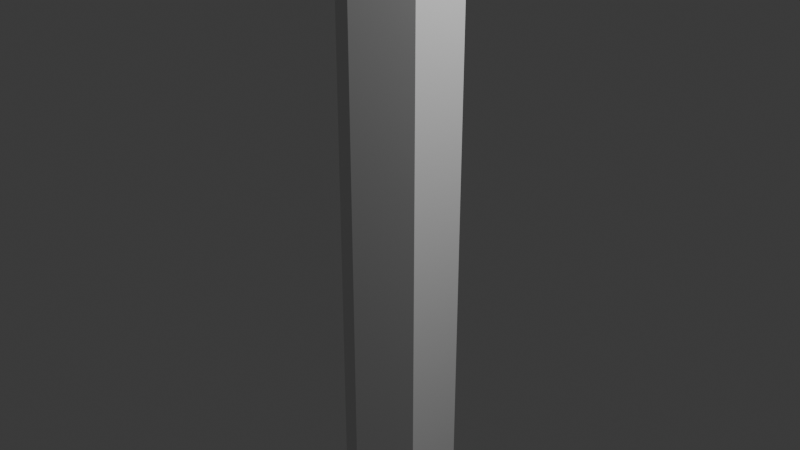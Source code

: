 # Source: ritual_stick.blend  (saved by Blender 5.2.45; exported with 4.5.12 LTS)
import bpy
from mathutils import Matrix  # noqa: F401  (used for matrix-valued properties, if any)

bpy.ops.wm.read_factory_settings(use_empty=True)
scene = bpy.context.scene
scene.name = 'Scene'

# ---- collections
col_collection = bpy.data.collections.new('Collection'); scene.collection.children.link(col_collection)

# ---- world
world_world = bpy.data.worlds.new('World'); scene.world = world_world
world_world.use_nodes = True; world_world.node_tree.nodes.clear()
_N = world_world.node_tree.nodes; _L = world_world.node_tree.links
n0 = _N.new('ShaderNodeOutputWorld'); n0.name = 'World Output'; n0.location = (200, 100)
n1 = _N.new('ShaderNodeBackground'); n1.name = 'Background'; n1.location = (-200, 100)
n1.inputs[0].default_value = (0.05088, 0.05088, 0.05088, 1.0)
_L.new(n1.outputs[0], n0.inputs[0])
n0.is_active_output = True
world_world.color = (0.05088, 0.05088, 0.05088)
world_world.sun_shadow_jitter_overblur = 0.0

# ---- cameras
cam_camera = bpy.data.cameras.new('Camera')
cam_camera.clip_end = 100.0
cam_camera.ortho_scale = 7.314

# ---- lights
light_light = bpy.data.lights.new('Light', 'POINT')
light_light.energy = 1000.0
light_light.shadow_soft_size = 0.1

# ---- meshes
me_cylinder = bpy.data.meshes.new('Cylinder')
me_cylinder.from_pydata([(-5.968e-09, 0.8801, -3.945), (-5.968e-09, 0.8801, 2.266), (0.1717, 0.8632, -3.945), (0.1717, 0.8632, 2.266), (0.3368, 0.8131, -3.945), (0.3368, 0.8131, 2.266), (0.4889, 0.7318, -3.945), (0.4889, 0.7318, 2.266), (0.6223, 0.6223, -3.945), (0.6223, 0.6223, 2.266), (0.7318, 0.4889, -3.945), (0.7318, 0.4889, 2.266), (0.8131, 0.3368, -3.945), (0.8131, 0.3368, 2.266), (0.8632, 0.1717, -3.945), (0.8632, 0.1717, 2.266), (0.8801, 1.414e-09, -3.945), (0.8801, 1.414e-09, 2.266), (0.8632, -0.1717, -3.945), (0.8632, -0.1717, 2.266), (0.8131, -0.3368, -3.945), (0.8131, -0.3368, 2.266), (0.7318, -0.4889, -3.945), (0.7318, -0.4889, 2.266), (0.6223, -0.6223, -3.945), (0.6223, -0.6223, 2.266), (0.4889, -0.7318, -3.945), (0.4889, -0.7318, 2.266), (0.3368, -0.8131, -3.945), (0.3368, -0.8131, 2.266), (0.1717, -0.8632, -3.945), (0.1717, -0.8632, 2.266), (-5.968e-09, -0.8801, -3.945), (-5.968e-09, -0.8801, 2.266), (-0.1717, -0.8632, -3.945), (-0.1717, -0.8632, 2.266), (-0.3368, -0.8131, -3.945), (-0.3368, -0.8131, 2.266), (-0.4889, -0.7318, -3.945), (-0.4889, -0.7318, 2.266), (-0.6223, -0.6223, -3.945), (-0.6223, -0.6223, 2.266), (-0.7318, -0.4889, -3.945), (-0.7318, -0.4889, 2.266), (-0.8131, -0.3368, -3.945), (-0.8131, -0.3368, 2.266), (-0.8632, -0.1717, -3.945), (-0.8632, -0.1717, 2.266), (-0.8801, 1.414e-09, -3.945), (-0.8801, 1.414e-09, 2.266), (-0.8632, 0.1717, -3.945), (-0.8632, 0.1717, 2.266), (-0.8131, 0.3368, -3.945), (-0.8131, 0.3368, 2.266), (-0.7318, 0.4889, -3.945), (-0.7318, 0.4889, 2.266), (-0.6223, 0.6223, -3.945), (-0.6223, 0.6223, 2.266), (-0.4889, 0.7318, -3.945), (-0.4889, 0.7318, 2.266), (-0.3368, 0.8131, -3.945), (-0.3368, 0.8131, 2.266), (-0.1717, 0.8632, -3.945), (-0.1717, 0.8632, 2.266), (0.02682, 0.1349, 5.297), (-1.32e-07, 0.1375, 5.297), (0.05262, 0.127, 5.297), (0.07639, 0.1143, 5.297), (0.09723, 0.09723, 5.297), (0.1143, 0.07639, 5.297), (0.127, 0.05262, 5.297), (0.1349, 0.02683, 5.297), (0.1375, 1.296e-08, 5.297), (0.1349, -0.02682, 5.297), (0.127, -0.05262, 5.297), (0.1143, -0.07639, 5.297), (0.09723, -0.09723, 5.297), (0.07639, -0.1143, 5.297), (0.05262, -0.127, 5.297), (0.02682, -0.1349, 5.297), (-1.32e-07, -0.1375, 5.297), (-0.02683, -0.1349, 5.297), (-0.05262, -0.127, 5.297), (-0.07639, -0.1143, 5.297), (-0.09723, -0.09723, 5.297), (-0.1143, -0.07639, 5.297), (-0.127, -0.05262, 5.297), (-0.1349, -0.02682, 5.297), (-0.1375, 1.296e-08, 5.297), (-0.1349, 0.02683, 5.297), (-0.127, 0.05262, 5.297), (-0.1143, 0.07639, 5.297), (-0.09723, 0.09723, 5.297), (-0.07639, 0.1143, 5.297), (-0.05262, 0.127, 5.297), (-0.02683, 0.1349, 5.297)], [], [(0, 1, 3, 2), (2, 3, 5, 4), (4, 5, 7, 6), (6, 7, 9, 8), (8, 9, 11, 10), (10, 11, 13, 12), (12, 13, 15, 14), (14, 15, 17, 16), (16, 17, 19, 18), (18, 19, 21, 20), (20, 21, 23, 22), (22, 23, 25, 24), (24, 25, 27, 26), (26, 27, 29, 28), (28, 29, 31, 30), (30, 31, 33, 32), (32, 33, 35, 34), (34, 35, 37, 36), (36, 37, 39, 38), (38, 39, 41, 40), (40, 41, 43, 42), (42, 43, 45, 44), (44, 45, 47, 46), (46, 47, 49, 48), (48, 49, 51, 50), (50, 51, 53, 52), (52, 53, 55, 54), (54, 55, 57, 56), (56, 57, 59, 58), (58, 59, 61, 60), (21, 19, 73, 74), (60, 61, 63, 62), (62, 63, 1, 0), (0, 2, 4, 6, 8, 10, 12, 14, 16, 18, 20, 22, 24, 26, 28, 30, 32, 34, 36, 38, 40, 42, 44, 46, 48, 50, 52, 54, 56, 58, 60, 62), (64, 65, 95, 94, 93, 92, 91, 90, 89, 88, 87, 86, 85, 84, 83, 82, 81, 80, 79, 78, 77, 76, 75, 74, 73, 72, 71, 70, 69, 68, 67, 66), (39, 37, 82, 83), (57, 55, 91, 92), (13, 11, 69, 70), (31, 29, 78, 79), (49, 47, 87, 88), (5, 3, 64, 66), (23, 21, 74, 75), (41, 39, 83, 84), (59, 57, 92, 93), (15, 13, 70, 71), (33, 31, 79, 80), (51, 49, 88, 89), (7, 5, 66, 67), (25, 23, 75, 76), (43, 41, 84, 85), (61, 59, 93, 94), (17, 15, 71, 72), (35, 33, 80, 81), (53, 51, 89, 90), (9, 7, 67, 68), (27, 25, 76, 77), (45, 43, 85, 86), (63, 61, 94, 95), (19, 17, 72, 73), (37, 35, 81, 82), (55, 53, 90, 91), (11, 9, 68, 69), (29, 27, 77, 78), (47, 45, 86, 87), (3, 1, 65, 64), (1, 63, 95, 65)])
_uv = me_cylinder.uv_layers.new(name='UVMap')
_uv.uv.foreach_set('vector', [1.0, 0.5, 1.0, 1.0, 0.9688, 1.0, 0.9688, 0.5, 0.9688, 0.5, 0.9688, 1.0, 0.9375, 1.0, 0.9375, 0.5, 0.9375, 0.5, 0.9375, 1.0, 0.9062, 1.0, 0.9062, 0.5, 0.9062, 0.5, 0.9062, 1.0, 0.875, 1.0, 0.875, 0.5, 0.875, 0.5, 0.875, 1.0, 0.8438, 1.0, 0.8438, 0.5, 0.8438, 0.5, 0.8438, 1.0, 0.8125, 1.0, 0.8125, 0.5, 0.8125, 0.5, 0.8125, 1.0, 0.7812, 1.0, 0.7812, 0.5, 0.7812, 0.5, 0.7812, 1.0, 0.75, 1.0, 0.75, 0.5, 0.75, 0.5, 0.75, 1.0, 0.7188, 1.0, 0.7188, 0.5, 0.7188, 0.5, 0.7188, 1.0, 0.6875, 1.0, 0.6875, 0.5, 0.6875, 0.5, 0.6875, 1.0, 0.6562, 1.0, 0.6562, 0.5, 0.6562, 0.5, 0.6562, 1.0, 0.625, 1.0, 0.625, 0.5, 0.625, 0.5, 0.625, 1.0, 0.5938, 1.0, 0.5938, 0.5, 0.5938, 0.5, 0.5938, 1.0, 0.5625, 1.0, 0.5625, 0.5, 0.5625, 0.5, 0.5625, 1.0, 0.5312, 1.0, 0.5312, 0.5, 0.5312, 0.5, 0.5312, 1.0, 0.5, 1.0, 0.5, 0.5, 0.5, 0.5, 0.5, 1.0, 0.4688, 1.0, 0.4688, 0.5, 0.4688, 0.5, 0.4688, 1.0, 0.4375, 1.0, 0.4375, 0.5, 0.4375, 0.5, 0.4375, 1.0, 0.4062, 1.0, 0.4062, 0.5, 0.4062, 0.5, 0.4062, 1.0, 0.375, 1.0, 0.375, 0.5, 0.375, 0.5, 0.375, 1.0, 0.3438, 1.0, 0.3438, 0.5, 0.3438, 0.5, 0.3438, 1.0, 0.3125, 1.0, 0.3125, 0.5, 0.3125, 0.5, 0.3125, 1.0, 0.2812, 1.0, 0.2812, 0.5, 0.2812, 0.5, 0.2812, 1.0, 0.25, 1.0, 0.25, 0.5, 0.25, 0.5, 0.25, 1.0, 0.2188, 1.0, 0.2188, 0.5, 0.2188, 0.5, 0.2188, 1.0, 0.1875, 1.0, 0.1875, 0.5, 0.1875, 0.5, 0.1875, 1.0, 0.1562, 1.0, 0.1562, 0.5, 0.1562, 0.5, 0.1562, 1.0, 0.125, 1.0, 0.125, 0.5, 0.125, 0.5, 0.125, 1.0, 0.09375, 1.0, 0.09375, 0.5, 0.09375, 0.5, 0.09375, 1.0, 0.0625, 1.0, 0.0625, 0.5, 0.6875, 1.0, 0.7188, 1.0, 0.7188, 1.0, 0.6875, 1.0, 0.0625, 0.5, 0.0625, 1.0, 0.03125, 1.0, 0.03125, 0.5, 0.03125, 0.5, 0.03125, 1.0, 0.0, 1.0, 0.0, 0.5, 0.75, 0.49, 0.7968, 0.4854, 0.8418, 0.4717, 0.8833, 0.4496, 0.9197, 0.4197, 0.9496, 0.3833, 0.9717, 0.3418, 0.9854, 0.2968, 0.99, 0.25, 0.9854, 0.2032, 0.9717, 0.1582, 0.9496, 0.1167, 0.9197, 0.08029, 0.8833, 0.05045, 0.8418, 0.02827, 0.7968, 0.01461, 0.75, 0.01, 0.7032, 0.01461, 0.6582, 0.02827, 0.6167, 0.05045, 0.5803, 0.08029, 0.5504, 0.1167, 0.5283, 0.1582, 0.5146, 0.2032, 0.51, 0.25, 0.5146, 0.2968, 0.5283, 0.3418, 0.5504, 0.3833, 0.5803, 0.4197, 0.6167, 0.4496, 0.6582, 0.4717, 0.7032, 0.4854, 0.2968, 0.4854, 0.25, 0.49, 0.2032, 0.4854, 0.1582, 0.4717, 0.1167, 0.4496, 0.08029, 0.4197, 0.05045, 0.3833, 0.02827, 0.3418, 0.01461, 0.2968, 0.01, 0.25, 0.01461, 0.2032, 0.02827, 0.1582, 0.05045, 0.1167, 0.08029, 0.08029, 0.1167, 0.05045, 0.1582, 0.02827, 0.2032, 0.01461, 0.25, 0.01, 0.2968, 0.01461, 0.3418, 0.02827, 0.3833, 0.05045, 0.4197, 0.08029, 0.4496, 0.1167, 0.4717, 0.1582, 0.4854, 0.2032, 0.49, 0.25, 0.4854, 0.2968, 0.4717, 0.3418, 0.4496, 0.3833, 0.4197, 0.4197, 0.3833, 0.4496, 0.3418, 0.4717, 0.4062, 1.0, 0.4375, 1.0, 0.4375, 1.0, 0.4062, 1.0, 0.125, 1.0, 0.1562, 1.0, 0.1562, 1.0, 0.125, 1.0, 0.8125, 1.0, 0.8438, 1.0, 0.8438, 1.0, 0.8125, 1.0, 0.5312, 1.0, 0.5625, 1.0, 0.5625, 1.0, 0.5312, 1.0, 0.25, 1.0, 0.2812, 1.0, 0.2812, 1.0, 0.25, 1.0, 0.9375, 1.0, 0.9688, 1.0, 0.9688, 1.0, 0.9375, 1.0, 0.6562, 1.0, 0.6875, 1.0, 0.6875, 1.0, 0.6562, 1.0, 0.375, 1.0, 0.4062, 1.0, 0.4062, 1.0, 0.375, 1.0, 0.09375, 1.0, 0.125, 1.0, 0.125, 1.0, 0.09375, 1.0, 0.7812, 1.0, 0.8125, 1.0, 0.8125, 1.0, 0.7812, 1.0, 0.5, 1.0, 0.5312, 1.0, 0.5312, 1.0, 0.5, 1.0, 0.2188, 1.0, 0.25, 1.0, 0.25, 1.0, 0.2188, 1.0, 0.9062, 1.0, 0.9375, 1.0, 0.9375, 1.0, 0.9062, 1.0, 0.625, 1.0, 0.6562, 1.0, 0.6562, 1.0, 0.625, 1.0, 0.3438, 1.0, 0.375, 1.0, 0.375, 1.0, 0.3438, 1.0, 0.0625, 1.0, 0.09375, 1.0, 0.09375, 1.0, 0.0625, 1.0, 0.75, 1.0, 0.7812, 1.0, 0.7812, 1.0, 0.75, 1.0, 0.4688, 1.0, 0.5, 1.0, 0.5, 1.0, 0.4688, 1.0, 0.1875, 1.0, 0.2188, 1.0, 0.2188, 1.0, 0.1875, 1.0, 0.875, 1.0, 0.9062, 1.0, 0.9062, 1.0, 0.875, 1.0, 0.5938, 1.0, 0.625, 1.0, 0.625, 1.0, 0.5938, 1.0, 0.3125, 1.0, 0.3438, 1.0, 0.3438, 1.0, 0.3125, 1.0, 0.03125, 1.0, 0.0625, 1.0, 0.0625, 1.0, 0.03125, 1.0, 0.7188, 1.0, 0.75, 1.0, 0.75, 1.0, 0.7188, 1.0, 0.4375, 1.0, 0.4688, 1.0, 0.4688, 1.0, 0.4375, 1.0, 0.1562, 1.0, 0.1875, 1.0, 0.1875, 1.0, 0.1562, 1.0, 0.8438, 1.0, 0.875, 1.0, 0.875, 1.0, 0.8438, 1.0, 0.5625, 1.0, 0.5938, 1.0, 0.5938, 1.0, 0.5625, 1.0, 0.2812, 1.0, 0.3125, 1.0, 0.3125, 1.0, 0.2812, 1.0, 0.9688, 1.0, 1.0, 1.0, 1.0, 1.0, 0.9688, 1.0, 0.0, 1.0, 0.03125, 1.0, 0.03125, 1.0, 0.0, 1.0])
me_cylinder.update()
me_cylinder_001 = bpy.data.meshes.new('Cylinder.001')
me_cylinder_001.from_pydata([(0.0, 1.0, -6.26), (0.0, 1.0, 7.792), (0.866, 0.5, -6.26), (0.866, 0.5, 7.792), (0.866, -0.5, -6.26), (0.866, -0.5, 7.792), (0.0, -1.0, -6.26), (0.0, -1.0, 7.792), (-0.866, -0.5, -6.26), (-0.866, -0.5, 7.792), (-0.866, 0.5, -6.26), (-0.866, 0.5, 7.792)], [], [(0, 1, 3, 2), (2, 3, 5, 4), (4, 5, 7, 6), (6, 7, 9, 8), (3, 1, 11, 9, 7, 5), (8, 9, 11, 10), (10, 11, 1, 0), (0, 2, 4, 6, 8, 10)])
_uv = me_cylinder_001.uv_layers.new(name='UVMap')
_uv.uv.foreach_set('vector', [1.0, 0.5, 1.0, 1.0, 0.8333, 1.0, 0.8333, 0.5, 0.8333, 0.5, 0.8333, 1.0, 0.6667, 1.0, 0.6667, 0.5, 0.6667, 0.5, 0.6667, 1.0, 0.5, 1.0, 0.5, 0.5, 0.5, 0.5, 0.5, 1.0, 0.3333, 1.0, 0.3333, 0.5, 0.4578, 0.37, 0.25, 0.49, 0.04215, 0.37, 0.04215, 0.13, 0.25, 0.01, 0.4578, 0.13, 0.3333, 0.5, 0.3333, 1.0, 0.1667, 1.0, 0.1667, 0.5, 0.1667, 0.5, 0.1667, 1.0, -8.941e-08, 1.0, -8.941e-08, 0.5, 0.75, 0.49, 0.9578, 0.37, 0.9578, 0.13, 0.75, 0.01, 0.5422, 0.13, 0.5422, 0.37])
me_cylinder_001.update()

# ---- objects
ob_light = bpy.data.objects.new('Light', light_light)
ob_camera = bpy.data.objects.new('Camera', cam_camera)
ob_stick = bpy.data.objects.new('stick', me_cylinder)
ob_stick_colonly = bpy.data.objects.new('stick-colonly', me_cylinder_001)

# ---- transforms, parenting, visibility, modifiers, constraints
ob_light.location = (4.076, 1.005, 5.904)
ob_light.rotation_euler = (0.6503, 0.05522, 1.866)
ob_light.lock_rotations_4d = False
ob_light.empty_display_type = 'ARROWS'
ob_light.color = (0.0, 0.0, 0.0, 0.0)
ob_light.lineart.crease_threshold = 0.0
ob_camera.location = (7.359, -6.926, 4.958)
ob_camera.rotation_euler = (1.109, 0.0, 0.8149)
ob_camera.lock_rotations_4d = False
ob_camera.empty_display_type = 'ARROWS'
ob_camera.color = (0.0, 0.0, 0.0, 0.0)
ob_camera.display_type = 'WIRE'
ob_camera.lineart.crease_threshold = 0.0
ob_stick.location = (0.0, 0.0, 0.0)
ob_stick.scale = (0.5989, 0.5989, 1.0)
ob_stick_colonly.location = (0.0, 0.0, 0.0)
ob_stick_colonly.scale = (0.6301, 0.6301, 0.6301)

# ---- collection membership
col_collection.objects.link(ob_light)
col_collection.objects.link(ob_camera)
col_collection.objects.link(ob_stick)
col_collection.objects.link(ob_stick_colonly)

# ---- scene / render settings (as saved in the file)
scene.camera = ob_camera
scene.frame_start = 1; scene.frame_end = 250; scene.frame_set(1)
scene.render.engine = 'BLENDER_EEVEE_NEXT'
scene.render.bake_bias = 0.0
scene.render.bake_samples = 0
scene.render.compositor_device = 'GPU'
scene.eevee.use_volume_custom_range = False
scene.eevee.fast_gi_thickness_near = 0.1
scene.eevee.fast_gi_thickness_far = 0.0
scene.eevee.ray_tracing_options.screen_trace_thickness = 0.1
bpy.context.view_layer.update()
